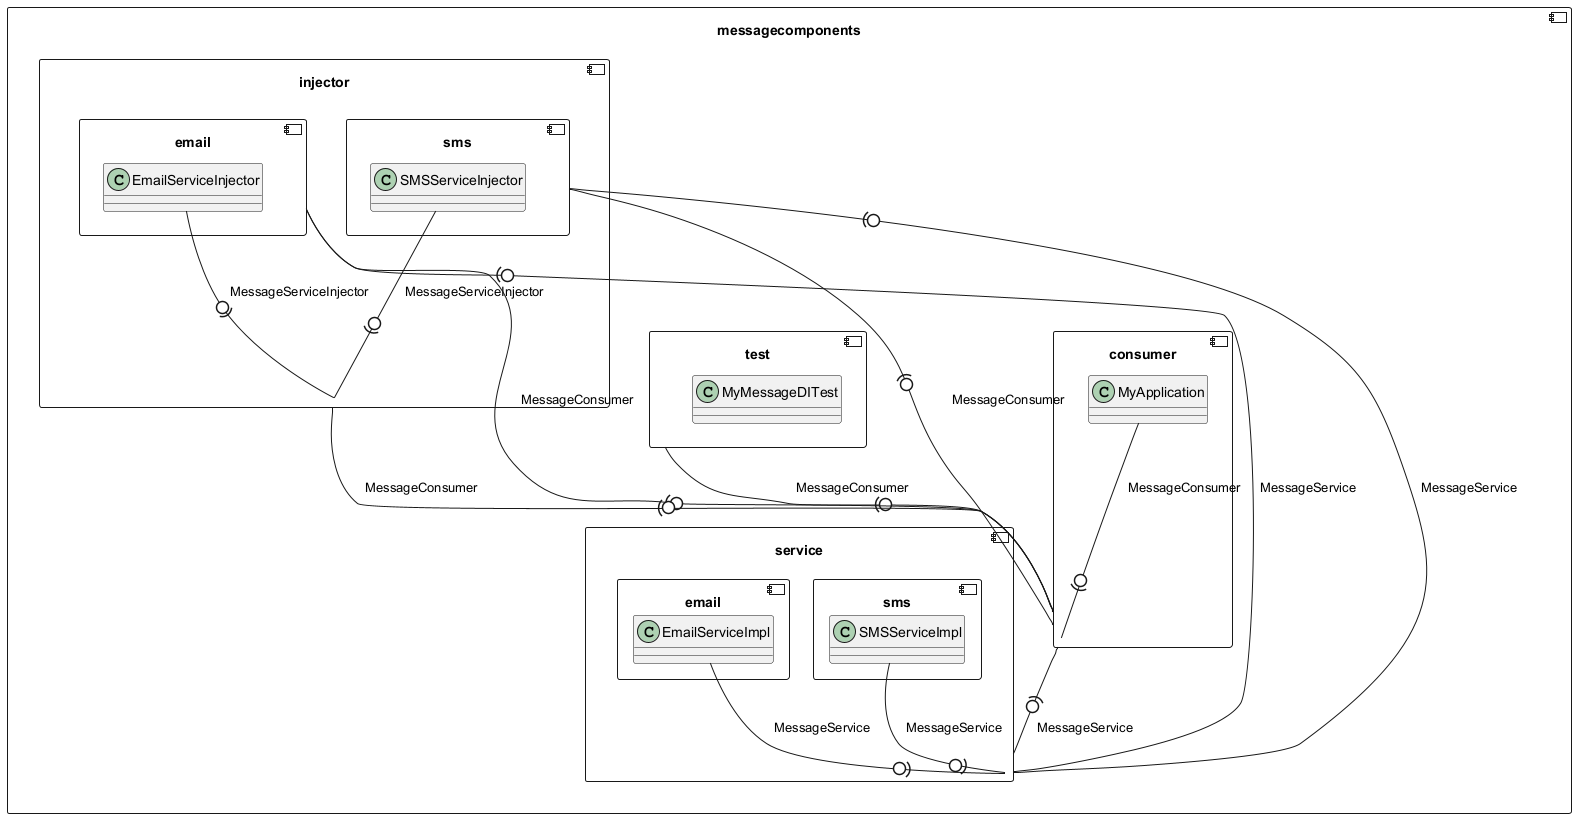

The diagram above was rendered by PlantUML. Its source (embedded in the PNG):
@startuml
component messagecomponents {
component messagecomponents.injector {
component messagecomponents.injector.email {
  class messagecomponents.injector.email.EmailServiceInjector
}
component messagecomponents.injector.sms {
  class messagecomponents.injector.sms.SMSServiceInjector
}
}
component messagecomponents.consumer {
  class messagecomponents.consumer.MyApplication
}
component messagecomponents.test {
  class messagecomponents.test.MyMessageDITest
}
component messagecomponents.service {
component messagecomponents.service.email {
  class messagecomponents.service.email.EmailServiceImpl
}
component messagecomponents.service.sms {
  class messagecomponents.service.sms.SMSServiceImpl
}
}
}
messagecomponents.service.sms.SMSServiceImpl -0)- messagecomponents.service : "MessageService"
messagecomponents.service.email.EmailServiceImpl -0)- messagecomponents.service : "MessageService"
messagecomponents.injector.email.EmailServiceInjector -0)- messagecomponents.injector : "MessageServiceInjector"
messagecomponents.consumer.MyApplication -0)- messagecomponents.consumer : "MessageConsumer"
messagecomponents.injector.sms.SMSServiceInjector -0)- messagecomponents.injector : "MessageServiceInjector"
messagecomponents.test -(0- messagecomponents.consumer : "MessageConsumer"
messagecomponents.injector.email -(0- messagecomponents.consumer : "MessageConsumer"
messagecomponents.injector.email -(0- messagecomponents.service : "MessageService"
messagecomponents.consumer -(0- messagecomponents.service : "MessageService"
messagecomponents.injector.sms -(0- messagecomponents.consumer : "MessageConsumer"
messagecomponents.injector.sms -(0- messagecomponents.service : "MessageService"
messagecomponents.injector -(0- messagecomponents.consumer : "MessageConsumer"
@enduml